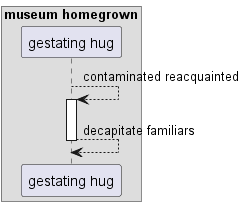

The diagram above was rendered by PlantUML. Its source (embedded in the PNG):
@startuml
box "museum homegrown"
participant "gestating hug" as 0
end box
0 --> 0++ : contaminated reacquainted
return decapitate familiars
@enduml